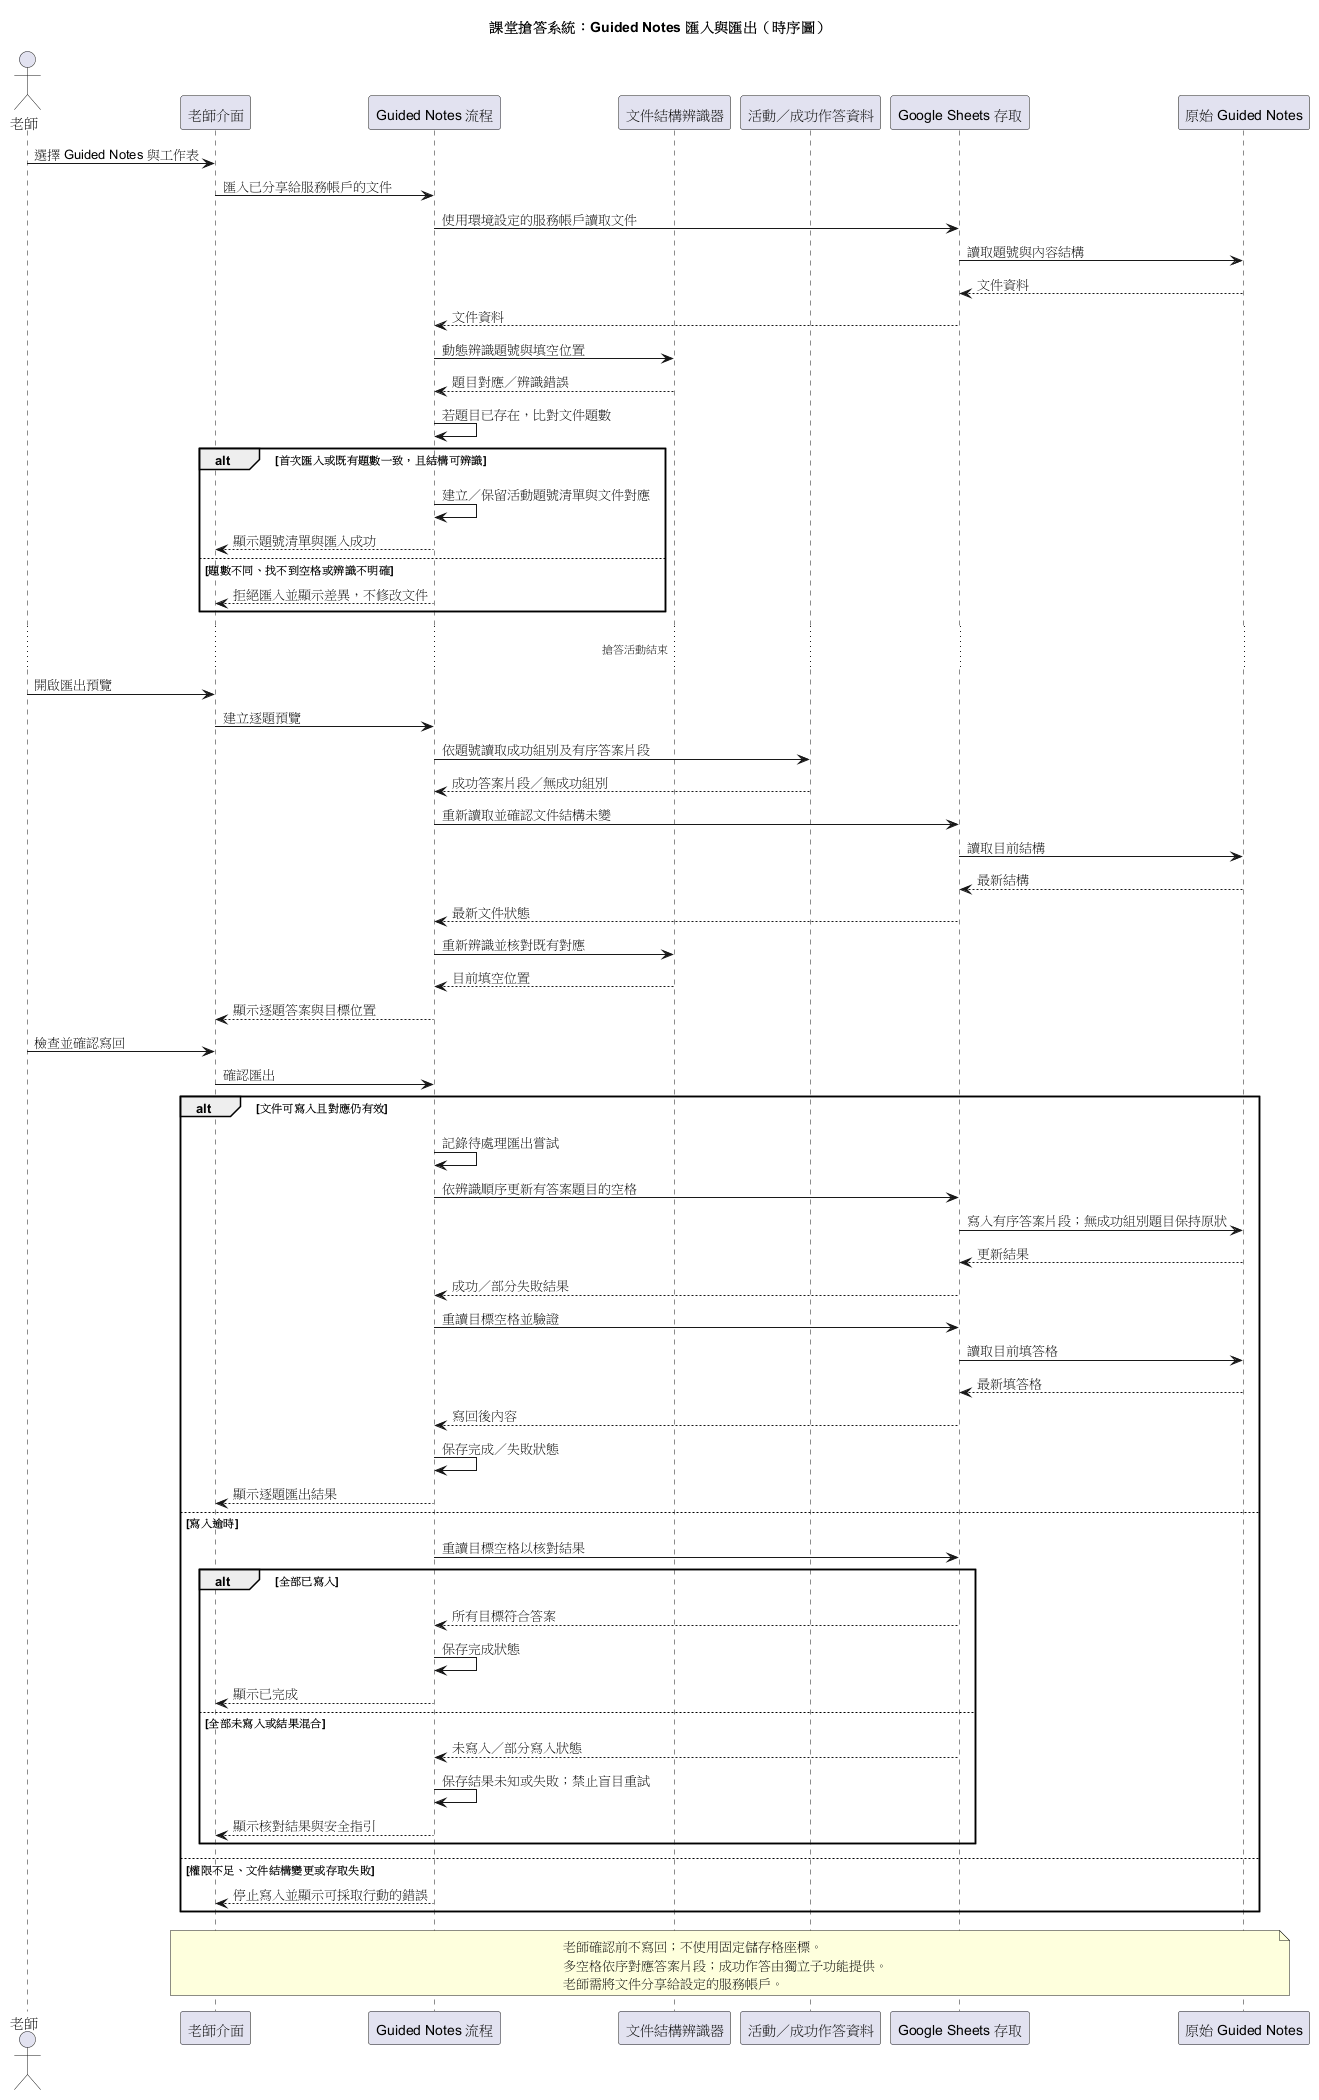

The diagram above was rendered by PlantUML. Its source (embedded in the PNG):
@startuml
title 課堂搶答系統：Guided Notes 匯入與匯出（時序圖）
actor 老師
participant "老師介面" as UI
participant "Guided Notes 流程" as Workflow
participant "文件結構辨識器" as Detector
participant "活動／成功作答資料" as Results
participant "Google Sheets 存取" as Sheets
participant "原始 Guided Notes" as Document

老師 -> UI : 選擇 Guided Notes 與工作表
UI -> Workflow : 匯入已分享給服務帳戶的文件
Workflow -> Sheets : 使用環境設定的服務帳戶讀取文件
Sheets -> Document : 讀取題號與內容結構
Document --> Sheets : 文件資料
Sheets --> Workflow : 文件資料
Workflow -> Detector : 動態辨識題號與填空位置
Detector --> Workflow : 題目對應／辨識錯誤
Workflow -> Workflow : 若題目已存在，比對文件題數
alt 首次匯入或既有題數一致，且結構可辨識
  Workflow -> Workflow : 建立／保留活動題號清單與文件對應
  Workflow --> UI : 顯示題號清單與匯入成功
else 題數不同、找不到空格或辨識不明確
  Workflow --> UI : 拒絕匯入並顯示差異，不修改文件
end

... 搶答活動結束 ...
老師 -> UI : 開啟匯出預覽
UI -> Workflow : 建立逐題預覽
Workflow -> Results : 依題號讀取成功組別及有序答案片段
Results --> Workflow : 成功答案片段／無成功組別
Workflow -> Sheets : 重新讀取並確認文件結構未變
Sheets -> Document : 讀取目前結構
Document --> Sheets : 最新結構
Sheets --> Workflow : 最新文件狀態
Workflow -> Detector : 重新辨識並核對既有對應
Detector --> Workflow : 目前填空位置
Workflow --> UI : 顯示逐題答案與目標位置
老師 -> UI : 檢查並確認寫回
UI -> Workflow : 確認匯出
alt 文件可寫入且對應仍有效
  Workflow -> Workflow : 記錄待處理匯出嘗試
  Workflow -> Sheets : 依辨識順序更新有答案題目的空格
  Sheets -> Document : 寫入有序答案片段；無成功組別題目保持原狀
  Document --> Sheets : 更新結果
  Sheets --> Workflow : 成功／部分失敗結果
  Workflow -> Sheets : 重讀目標空格並驗證
  Sheets -> Document : 讀取目前填答格
  Document --> Sheets : 最新填答格
  Sheets --> Workflow : 寫回後內容
  Workflow -> Workflow : 保存完成／失敗狀態
  Workflow --> UI : 顯示逐題匯出結果
else 寫入逾時
  Workflow -> Sheets : 重讀目標空格以核對結果
  alt 全部已寫入
    Sheets --> Workflow : 所有目標符合答案
    Workflow -> Workflow : 保存完成狀態
    Workflow --> UI : 顯示已完成
  else 全部未寫入或結果混合
    Sheets --> Workflow : 未寫入／部分寫入狀態
    Workflow -> Workflow : 保存結果未知或失敗；禁止盲目重試
    Workflow --> UI : 顯示核對結果與安全指引
  end
else 權限不足、文件結構變更或存取失敗
  Workflow --> UI : 停止寫入並顯示可採取行動的錯誤
end

note over UI,Document
  老師確認前不寫回；不使用固定儲存格座標。
  多空格依序對應答案片段；成功作答由獨立子功能提供。
  老師需將文件分享給設定的服務帳戶。
end note
@enduml